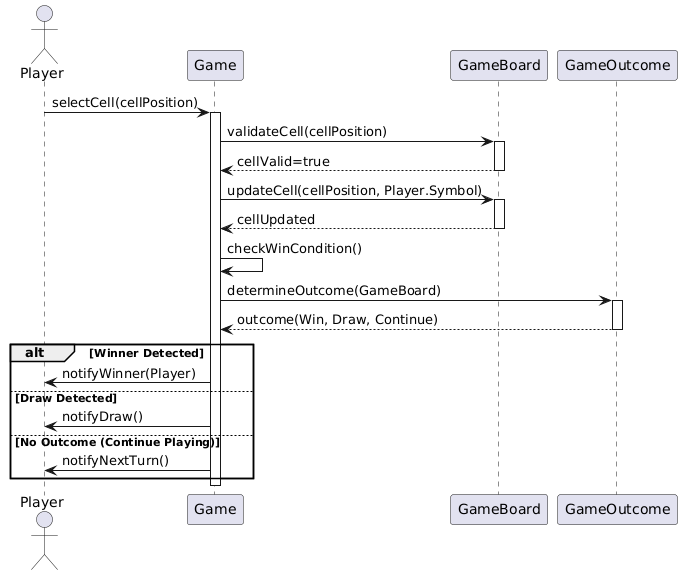

The diagram above was rendered by PlantUML. Its source (embedded in the PNG):
@startuml
actor Player
participant Game
participant GameBoard
participant GameOutcome

Player -> Game : selectCell(cellPosition)
activate Game

Game -> GameBoard : validateCell(cellPosition)
activate GameBoard
GameBoard --> Game : cellValid=true
deactivate GameBoard

Game -> GameBoard : updateCell(cellPosition, Player.Symbol)
activate GameBoard
GameBoard --> Game : cellUpdated
deactivate GameBoard

Game -> Game : checkWinCondition()

Game -> GameOutcome : determineOutcome(GameBoard)
activate GameOutcome
GameOutcome --> Game : outcome(Win, Draw, Continue)
deactivate GameOutcome

alt Winner Detected
    Game -> Player : notifyWinner(Player)
else Draw Detected
    Game -> Player : notifyDraw()
else No Outcome (Continue Playing)
    Game -> Player : notifyNextTurn()
end

deactivate Game
@enduml